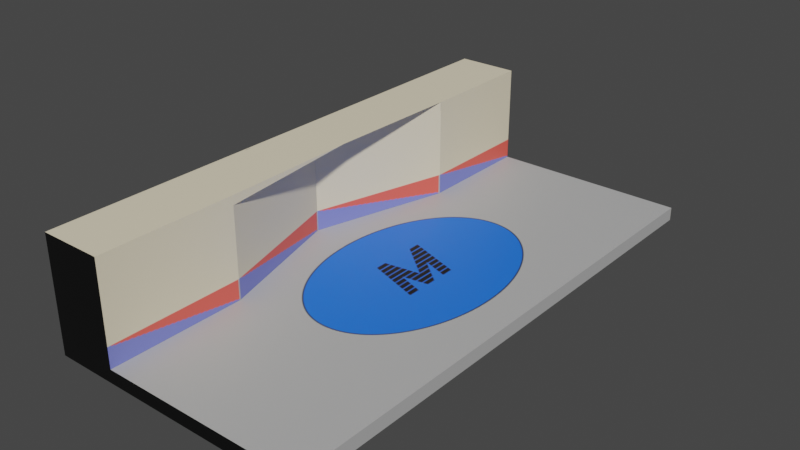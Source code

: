 # Source: MarketPlace.blend  (saved by Blender 3.1.7; exported with 4.5.12 LTS)
import bpy
from mathutils import Matrix  # noqa: F401  (used for matrix-valued properties, if any)

bpy.ops.wm.read_factory_settings(use_empty=True)
scene = bpy.context.scene
scene.name = 'Scene'

# ---- collections
col_collection = bpy.data.collections.new('Collection'); scene.collection.children.link(col_collection)

# ---- images (referenced by path relative to the original .blend; pixels are not part of the script)
import os
ASSET_DIR = os.environ.get("B2B_ASSET_DIR", "")  # directory of the original .blend (textures are referenced by path, not embedded)
HERE = os.path.dirname(os.path.abspath(__file__))  # packed textures are extracted next to this script under _unpacked/

def load_image(name, relpath, width, height, colorspace="sRGB"):
    """Load a texture the original file referenced (path relative to the .blend, or extracted next to this script)."""
    p = next((c for c in (os.path.join(HERE, relpath), os.path.join(ASSET_DIR, relpath)) if relpath and os.path.exists(c)), "")
    if p:
        img = bpy.data.images.load(p, check_existing=True)
        img.name = name
    else:  # same state as the original file: an image datablock whose file is absent (Cycles renders it pink)
        img = bpy.data.images.new(name, width, height)
        img.source = "FILE"
        img.filepath = "//" + (relpath or name)
    img.colorspace_settings.name = colorspace
    return img
img_cube_png = load_image('Cube.png', '_unpacked/Cube.837a6f67.png', 1024, 1024, 'sRGB')

# ---- materials (node trees are filled in below, after node groups)
mat_markettexture = bpy.data.materials.new('MarketTexture')

# ---- material node trees
mat_markettexture.use_nodes = True; mat_markettexture.node_tree.nodes.clear()
_N = mat_markettexture.node_tree.nodes; _L = mat_markettexture.node_tree.links
n0 = _N.new('ShaderNodeBsdfPrincipled'); n0.name = 'Principled BSDF'; n0.location = (128, 298)
n0.distribution = 'GGX'
n0.subsurface_method = 'RANDOM_WALK_SKIN'
n0.inputs[3].default_value = 1.45
n0.inputs[27].default_value = (0.0, 0.0, 0.0, 1.0)
n0.inputs[28].default_value = 1.0
n1 = _N.new('ShaderNodeOutputMaterial'); n1.name = 'Material Output'; n1.location = (418, 298)
n2 = _N.new('ShaderNodeTexImage'); n2.name = 'Image Texture'; n2.location = (-227, 245)
n2.image = img_cube_png
_L.new(n0.outputs[0], n1.inputs[0])
_L.new(n2.outputs[0], n0.inputs[0])
n1.is_active_output = True

# ---- world
world_world = bpy.data.worlds.new('World'); scene.world = world_world
world_world.use_nodes = True; world_world.node_tree.nodes.clear()
_N = world_world.node_tree.nodes; _L = world_world.node_tree.links
n0 = _N.new('ShaderNodeOutputWorld'); n0.name = 'World Output'; n0.location = (300, 300)
n1 = _N.new('ShaderNodeBackground'); n1.name = 'Background'; n1.location = (10, 300)
n1.inputs[0].default_value = (0.05088, 0.05088, 0.05088, 1.0)
_L.new(n1.outputs[0], n0.inputs[0])
n0.is_active_output = True
world_world.color = (0.05088, 0.05088, 0.05088)
world_world.use_sun_shadow = False
world_world.sun_shadow_jitter_overblur = 0.0

# ---- meshes
me_cube = bpy.data.meshes.new('Cube')
me_cube.from_pydata([(3.962, 6.435, 0.1649), (3.962, 6.435, -0.1649), (3.962, -6.703, 0.1649), (3.962, -6.703, -0.1649), (-2.46, 6.435, 0.1649), (-2.46, 6.435, -0.1649), (-2.46, -6.703, 0.1649), (-2.46, -6.703, -0.1649), (-0.9367, -6.703, 0.1649), (3.962, 0.0, 0.1649), (-2.46, 0.0, 0.1649), (-0.9367, 6.435, 0.1649), (-1.884, 0.0, 0.1649), (-0.9367, 3.447, 0.1649), (-0.9367, -3.357, 0.1649), (-2.46, 6.435, 2.383), (-2.46, -6.703, 2.383), (-0.9367, -6.703, 2.383), (-2.46, 0.0, 2.383), (-0.9367, 6.435, 2.383), (-1.884, 0.0, 2.383), (-0.9367, 3.447, 2.383), (-0.9367, -3.357, 2.383), (-2.46, 6.435, 2.608), (-2.46, -6.703, 2.608), (-0.9367, -6.703, 2.608), (-2.46, 0.0, 2.608), (-0.9367, 6.435, 2.608), (-0.9958, 0.0, 2.608), (-0.9367, 3.447, 2.608), (-0.9367, -3.357, 2.608)], [], [(6, 8, 17, 16), (3, 2, 8, 6, 7), (7, 6, 10, 4, 5), (5, 1, 3, 7), (1, 0, 9, 2, 3), (5, 4, 11, 0, 1), (9, 12, 14, 8, 2), (0, 11, 13, 12, 9), (12, 13, 21, 20), (15, 18, 26, 23), (19, 15, 23, 27), (11, 4, 15, 19), (13, 11, 19, 21), (4, 10, 18, 15), (8, 14, 22, 17), (10, 6, 16, 18), (14, 12, 20, 22), (28, 26, 24, 25, 30), (27, 23, 26, 28, 29), (22, 20, 28, 30), (17, 22, 30, 25), (18, 16, 24, 26), (16, 17, 25, 24), (21, 19, 27, 29), (20, 21, 29, 28)])
_uv = me_cube.uv_layers.new(name='UVMap')
_uv.uv.foreach_set('vector', [0.4619, 0.9808, 0.4619, 0.9044, 0.5731, 0.9044, 0.5731, 0.9808, 0.4453, 0.6588, 0.4619, 0.6588, 0.4619, 0.9044, 0.4619, 0.9808, 0.4453, 0.9808, 0.7384, 0.6588, 0.7219, 0.6588, 0.7219, 0.3227, 0.7219, 0.0, 0.7384, 0.0, 0.0, 0.0, 0.3062, 5.913e-05, 0.3062, 0.6589, 0.0, 0.6588, 0.9539, 1.0, 0.941, 1.0, 0.941, 0.6773, 0.941, 0.3412, 0.9539, 0.3412, 0.3062, 0.6588, 0.3228, 0.6588, 0.3228, 0.7352, 0.3228, 0.9808, 0.3062, 0.9808, 0.3062, 0.3227, 0.5994, 0.3227, 0.5519, 0.4911, 0.5519, 0.6588, 0.3062, 0.6588, 0.3062, 0.0, 0.5519, 0.0, 0.5519, 0.1499, 0.5994, 0.3227, 0.3062, 0.3227, 0.7384, 0.3227, 0.7384, 0.1499, 0.8496, 0.1499, 0.8496, 0.3227, 0.6106, 0.0, 0.6106, 0.3227, 0.5994, 0.3227, 0.5994, 0.0, 0.434, 0.7352, 0.434, 0.6588, 0.4453, 0.6588, 0.4453, 0.7352, 0.3228, 0.7352, 0.3228, 0.6588, 0.434, 0.6588, 0.434, 0.7352, 0.7384, 0.1499, 0.7384, 0.0, 0.8496, 0.0, 0.8496, 0.1499, 0.7219, 0.0, 0.7219, 0.3227, 0.6106, 0.3227, 0.6106, 0.0, 0.7384, 0.6588, 0.7384, 0.4911, 0.8496, 0.4911, 0.8496, 0.6588, 0.7219, 0.3227, 0.7219, 0.6588, 0.6106, 0.6588, 0.6106, 0.3227, 0.7384, 0.4911, 0.7384, 0.3227, 0.8496, 0.3227, 0.8496, 0.4911, 0.8639, 0.3227, 0.9373, 0.3227, 0.9373, 0.6588, 0.8609, 0.6588, 0.8609, 0.4911, 0.8609, 0.0, 0.9373, 0.0, 0.9373, 0.3227, 0.8639, 0.3227, 0.8609, 0.1499, 0.9825, 0.3412, 0.9426, 0.1728, 0.9832, 0.1728, 0.986, 0.3412, 0.8496, 0.6588, 0.8496, 0.4911, 0.8609, 0.4911, 0.8609, 0.6588, 0.6106, 0.3227, 0.6106, 0.6588, 0.5994, 0.6588, 0.5994, 0.3227, 0.5731, 0.9808, 0.5731, 0.9044, 0.5844, 0.9044, 0.5844, 0.9808, 0.8496, 0.1499, 0.8496, 0.0, 0.8609, 0.0, 0.8609, 0.1499, 0.9426, 0.1728, 0.9825, 6.437e-06, 0.986, 0.0, 0.9832, 0.1728])
me_cube.materials.append(mat_markettexture)
me_cube.use_remesh_preserve_volume = False
me_cube.use_remesh_preserve_attributes = False
me_cube.use_mirror_vertex_groups = False
me_cube.update()

# ---- objects
ob_cube = bpy.data.objects.new('Cube', me_cube)

# ---- transforms, parenting, visibility, modifiers, constraints
ob_cube.location = (0.0, 0.0, 0.0)
ob_cube.lock_rotations_4d = False
ob_cube.empty_display_type = 'ARROWS'
ob_cube.lineart.crease_threshold = 0.0

# ---- collection membership
col_collection.objects.link(ob_cube)

# ---- scene / render settings (as saved in the file)
scene.frame_start = 1; scene.frame_end = 250; scene.frame_set(1)
scene.render.engine = 'CYCLES'
scene.cycles.sampling_pattern = 'TABULATED_SOBOL'
scene.cycles.use_light_tree = False
scene.cycles.bake_type = 'NORMAL'
scene.view_settings.view_transform = 'Filmic'
bpy.context.view_layer.update()

# ---- added for rendering (the .blend has no active camera and no usable light): camera, sun
cam_auto = bpy.data.cameras.new('AutoCamera')
cam_auto.lens = 50.0
cam_auto.sensor_width = 36.0
cam_auto.clip_end = 1000.0
ob_auto_camera = bpy.data.objects.new('AutoCamera', cam_auto)
scene.collection.objects.link(ob_auto_camera)
ob_auto_camera.location = (14.5223, -16.6597, 12.239)
ob_auto_camera.rotation_euler = (1.09748, -7.21219e-08, 0.694738)
scene.camera = ob_auto_camera
light_auto_sun = bpy.data.lights.new('AutoSun', 'SUN')
light_auto_sun.energy = 3.0
light_auto_sun.angle = 0.0523599
ob_auto_sun = bpy.data.objects.new('AutoSun', light_auto_sun)
scene.collection.objects.link(ob_auto_sun)
ob_auto_sun.rotation_euler = (0.872665, 0.174533, 0.523599)
bpy.context.view_layer.update()
